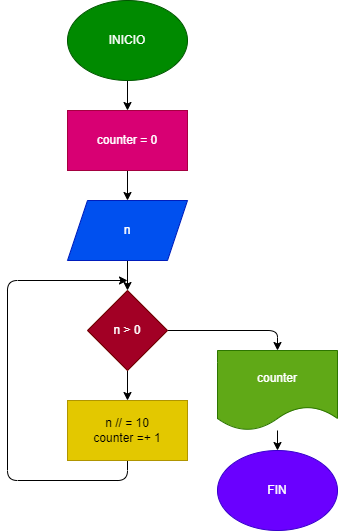

The diagram above was exported from draw.io. Its source (the exported page's mxGraphModel, read from the mxfile embedded in the PNG):
<mxGraphModel dx="734" dy="575" grid="1" gridSize="10" guides="1" tooltips="1" connect="1" arrows="1" fold="1" page="1" pageScale="1" pageWidth="827" pageHeight="1169" math="0" shadow="0">
  <root>
    <mxCell id="0" />
    <mxCell id="1" parent="0" />
    <mxCell id="5" value="" style="edgeStyle=none;html=1;" edge="1" parent="1" source="2" target="3">
      <mxGeometry relative="1" as="geometry" />
    </mxCell>
    <mxCell id="2" value="INICIO" style="ellipse;whiteSpace=wrap;html=1;fillColor=#008a00;fontColor=#ffffff;strokeColor=#005700;" vertex="1" parent="1">
      <mxGeometry x="300" y="20" width="120" height="80" as="geometry" />
    </mxCell>
    <mxCell id="10" value="" style="edgeStyle=none;html=1;" edge="1" parent="1" source="3" target="7">
      <mxGeometry relative="1" as="geometry" />
    </mxCell>
    <mxCell id="3" value="counter = 0" style="rounded=0;whiteSpace=wrap;html=1;fillColor=#d80073;fontColor=#ffffff;strokeColor=#A50040;" vertex="1" parent="1">
      <mxGeometry x="300" y="130" width="120" height="60" as="geometry" />
    </mxCell>
    <mxCell id="13" value="" style="edgeStyle=none;html=1;" edge="1" parent="1" source="7" target="11">
      <mxGeometry relative="1" as="geometry" />
    </mxCell>
    <mxCell id="7" value="n" style="shape=parallelogram;perimeter=parallelogramPerimeter;whiteSpace=wrap;html=1;fixedSize=1;fillColor=#0050ef;fontColor=#ffffff;strokeColor=#001DBC;" vertex="1" parent="1">
      <mxGeometry x="300" y="220" width="120" height="60" as="geometry" />
    </mxCell>
    <mxCell id="14" value="" style="edgeStyle=none;html=1;" edge="1" parent="1" source="11" target="12">
      <mxGeometry relative="1" as="geometry" />
    </mxCell>
    <mxCell id="18" style="edgeStyle=none;html=1;entryX=0.5;entryY=0;entryDx=0;entryDy=0;" edge="1" parent="1" source="11" target="15">
      <mxGeometry relative="1" as="geometry">
        <Array as="points">
          <mxPoint x="510" y="350" />
        </Array>
      </mxGeometry>
    </mxCell>
    <mxCell id="11" value="n &amp;gt; 0" style="rhombus;whiteSpace=wrap;html=1;fillColor=#a20025;fontColor=#ffffff;strokeColor=#6F0000;" vertex="1" parent="1">
      <mxGeometry x="320" y="310" width="80" height="80" as="geometry" />
    </mxCell>
    <mxCell id="19" style="edgeStyle=none;html=1;" edge="1" parent="1" source="12">
      <mxGeometry relative="1" as="geometry">
        <mxPoint x="360" y="300" as="targetPoint" />
        <Array as="points">
          <mxPoint x="360" y="500" />
          <mxPoint x="240" y="500" />
          <mxPoint x="240" y="300" />
        </Array>
      </mxGeometry>
    </mxCell>
    <mxCell id="12" value="n // = 10&lt;br&gt;counter =+ 1" style="rounded=0;whiteSpace=wrap;html=1;fillColor=#e3c800;fontColor=#000000;strokeColor=#B09500;" vertex="1" parent="1">
      <mxGeometry x="300" y="420" width="120" height="60" as="geometry" />
    </mxCell>
    <mxCell id="17" value="" style="edgeStyle=none;html=1;" edge="1" parent="1" source="15" target="16">
      <mxGeometry relative="1" as="geometry" />
    </mxCell>
    <mxCell id="15" value="counter" style="shape=document;whiteSpace=wrap;html=1;boundedLbl=1;fillColor=#60a917;fontColor=#ffffff;strokeColor=#2D7600;" vertex="1" parent="1">
      <mxGeometry x="450" y="370" width="120" height="80" as="geometry" />
    </mxCell>
    <mxCell id="16" value="FIN" style="ellipse;whiteSpace=wrap;html=1;fillColor=#6a00ff;fontColor=#ffffff;strokeColor=#3700CC;" vertex="1" parent="1">
      <mxGeometry x="450" y="470" width="120" height="80" as="geometry" />
    </mxCell>
  </root>
</mxGraphModel>